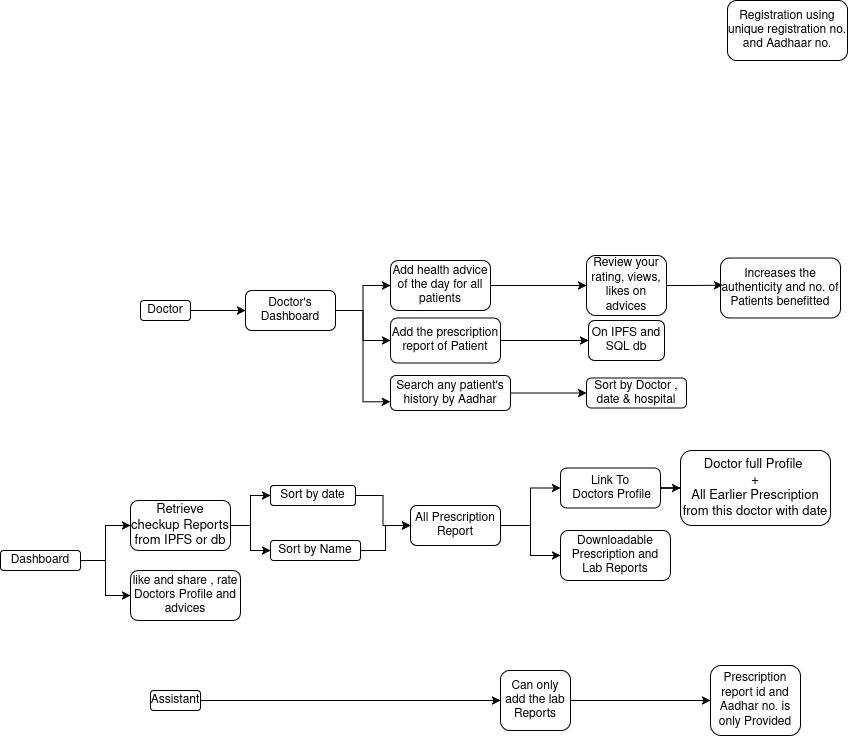

The diagram above was exported from draw.io. Its source (the exported page's mxGraphModel, read from the mxfile embedded in the PNG):
<mxGraphModel dx="2222" dy="756" grid="1" gridSize="10" guides="1" tooltips="1" connect="1" arrows="1" fold="1" page="1" pageScale="1" pageWidth="827" pageHeight="1169" math="0" shadow="0">
  <root>
    <mxCell id="WIyWlLk6GJQsqaUBKTNV-0" />
    <mxCell id="WIyWlLk6GJQsqaUBKTNV-1" parent="WIyWlLk6GJQsqaUBKTNV-0" />
    <mxCell id="FsnHjZP3_jSeHrWdHMFs-30" style="edgeStyle=orthogonalEdgeStyle;rounded=0;orthogonalLoop=1;jettySize=auto;html=1;" edge="1" parent="WIyWlLk6GJQsqaUBKTNV-1" source="FsnHjZP3_jSeHrWdHMFs-1" target="FsnHjZP3_jSeHrWdHMFs-29">
      <mxGeometry relative="1" as="geometry" />
    </mxCell>
    <mxCell id="FsnHjZP3_jSeHrWdHMFs-1" value="Doctor" style="rounded=1;whiteSpace=wrap;html=1;" vertex="1" parent="WIyWlLk6GJQsqaUBKTNV-1">
      <mxGeometry x="120" y="500" width="50" height="20" as="geometry" />
    </mxCell>
    <mxCell id="FsnHjZP3_jSeHrWdHMFs-46" style="edgeStyle=orthogonalEdgeStyle;rounded=0;orthogonalLoop=1;jettySize=auto;html=1;" edge="1" parent="WIyWlLk6GJQsqaUBKTNV-1" source="FsnHjZP3_jSeHrWdHMFs-2" target="FsnHjZP3_jSeHrWdHMFs-44">
      <mxGeometry relative="1" as="geometry" />
    </mxCell>
    <mxCell id="FsnHjZP3_jSeHrWdHMFs-2" value="Assistant" style="rounded=1;whiteSpace=wrap;html=1;" vertex="1" parent="WIyWlLk6GJQsqaUBKTNV-1">
      <mxGeometry x="130" y="890" width="50" height="20" as="geometry" />
    </mxCell>
    <mxCell id="FsnHjZP3_jSeHrWdHMFs-66" style="edgeStyle=orthogonalEdgeStyle;rounded=0;orthogonalLoop=1;jettySize=auto;html=1;" edge="1" parent="WIyWlLk6GJQsqaUBKTNV-1" source="FsnHjZP3_jSeHrWdHMFs-3" target="FsnHjZP3_jSeHrWdHMFs-7">
      <mxGeometry relative="1" as="geometry" />
    </mxCell>
    <mxCell id="FsnHjZP3_jSeHrWdHMFs-67" style="edgeStyle=orthogonalEdgeStyle;rounded=0;orthogonalLoop=1;jettySize=auto;html=1;entryX=0;entryY=0.5;entryDx=0;entryDy=0;" edge="1" parent="WIyWlLk6GJQsqaUBKTNV-1" source="FsnHjZP3_jSeHrWdHMFs-3" target="FsnHjZP3_jSeHrWdHMFs-5">
      <mxGeometry relative="1" as="geometry" />
    </mxCell>
    <mxCell id="FsnHjZP3_jSeHrWdHMFs-3" value="&lt;span data-lucid-content=&quot;{&amp;quot;t&amp;quot;:&amp;quot;Retrieve checkup Reports from IPFS or db&amp;quot;,&amp;quot;m&amp;quot;:[{&amp;quot;s&amp;quot;:0,&amp;quot;n&amp;quot;:&amp;quot;s&amp;quot;,&amp;quot;v&amp;quot;:17.333333333333336,&amp;quot;e&amp;quot;:40}]}&quot; data-lucid-type=&quot;application/vnd.lucid.text&quot;&gt;&lt;span style=&quot;font-size:13.000000000000002px;&quot;&gt;Retrieve checkup Reports from IPFS or db&lt;/span&gt;&lt;/span&gt;" style="rounded=1;whiteSpace=wrap;html=1;" vertex="1" parent="WIyWlLk6GJQsqaUBKTNV-1">
      <mxGeometry x="110" y="700" width="100" height="50" as="geometry" />
    </mxCell>
    <mxCell id="FsnHjZP3_jSeHrWdHMFs-63" style="edgeStyle=orthogonalEdgeStyle;rounded=0;orthogonalLoop=1;jettySize=auto;html=1;entryX=0;entryY=0.5;entryDx=0;entryDy=0;" edge="1" parent="WIyWlLk6GJQsqaUBKTNV-1" source="FsnHjZP3_jSeHrWdHMFs-5" target="FsnHjZP3_jSeHrWdHMFs-8">
      <mxGeometry relative="1" as="geometry" />
    </mxCell>
    <mxCell id="FsnHjZP3_jSeHrWdHMFs-5" value="Sort by Name " style="rounded=1;whiteSpace=wrap;html=1;" vertex="1" parent="WIyWlLk6GJQsqaUBKTNV-1">
      <mxGeometry x="250" y="740" width="90" height="20" as="geometry" />
    </mxCell>
    <mxCell id="FsnHjZP3_jSeHrWdHMFs-62" style="edgeStyle=orthogonalEdgeStyle;rounded=0;orthogonalLoop=1;jettySize=auto;html=1;entryX=0;entryY=0.5;entryDx=0;entryDy=0;" edge="1" parent="WIyWlLk6GJQsqaUBKTNV-1" source="FsnHjZP3_jSeHrWdHMFs-7" target="FsnHjZP3_jSeHrWdHMFs-8">
      <mxGeometry relative="1" as="geometry" />
    </mxCell>
    <mxCell id="FsnHjZP3_jSeHrWdHMFs-59" style="edgeStyle=orthogonalEdgeStyle;rounded=0;orthogonalLoop=1;jettySize=auto;html=1;entryX=0;entryY=0.5;entryDx=0;entryDy=0;" edge="1" parent="WIyWlLk6GJQsqaUBKTNV-1" source="FsnHjZP3_jSeHrWdHMFs-8" target="FsnHjZP3_jSeHrWdHMFs-10">
      <mxGeometry relative="1" as="geometry" />
    </mxCell>
    <mxCell id="FsnHjZP3_jSeHrWdHMFs-60" style="edgeStyle=orthogonalEdgeStyle;rounded=0;orthogonalLoop=1;jettySize=auto;html=1;" edge="1" parent="WIyWlLk6GJQsqaUBKTNV-1" source="FsnHjZP3_jSeHrWdHMFs-8" target="FsnHjZP3_jSeHrWdHMFs-9">
      <mxGeometry relative="1" as="geometry" />
    </mxCell>
    <mxCell id="FsnHjZP3_jSeHrWdHMFs-8" value="All Prescription Report" style="rounded=1;whiteSpace=wrap;html=1;" vertex="1" parent="WIyWlLk6GJQsqaUBKTNV-1">
      <mxGeometry x="390" y="705" width="90" height="40" as="geometry" />
    </mxCell>
    <mxCell id="FsnHjZP3_jSeHrWdHMFs-9" value="Downloadable Prescription and Lab Reports " style="rounded=1;whiteSpace=wrap;html=1;" vertex="1" parent="WIyWlLk6GJQsqaUBKTNV-1">
      <mxGeometry x="540" y="730" width="110" height="50" as="geometry" />
    </mxCell>
    <mxCell id="FsnHjZP3_jSeHrWdHMFs-23" style="edgeStyle=orthogonalEdgeStyle;rounded=0;orthogonalLoop=1;jettySize=auto;html=1;" edge="1" parent="WIyWlLk6GJQsqaUBKTNV-1" source="FsnHjZP3_jSeHrWdHMFs-10" target="FsnHjZP3_jSeHrWdHMFs-12">
      <mxGeometry relative="1" as="geometry" />
    </mxCell>
    <mxCell id="FsnHjZP3_jSeHrWdHMFs-10" value="&lt;div&gt;Link To&lt;/div&gt;&lt;div&gt;&amp;nbsp;Doctors Profile&lt;/div&gt;" style="rounded=1;whiteSpace=wrap;html=1;" vertex="1" parent="WIyWlLk6GJQsqaUBKTNV-1">
      <mxGeometry x="540" y="667.5" width="100" height="40" as="geometry" />
    </mxCell>
    <UserObject label="&lt;div&gt;&lt;span data-lucid-content=&quot;{&amp;quot;t&amp;quot;:&amp;quot;Doctor full Profile  +\nAll Earlier Prescription from this doctor with date&amp;quot;,&amp;quot;m&amp;quot;:[{&amp;quot;s&amp;quot;:0,&amp;quot;n&amp;quot;:&amp;quot;s&amp;quot;,&amp;quot;v&amp;quot;:17.333333333333336,&amp;quot;e&amp;quot;:74}]}&quot; data-lucid-type=&quot;application/vnd.lucid.text&quot;&gt;&lt;span style=&quot;font-size:13.000000000000002px;&quot;&gt;Doctor full Profile  &lt;/span&gt;&lt;/span&gt;&lt;/div&gt;&lt;div&gt;&lt;span data-lucid-content=&quot;{&amp;quot;t&amp;quot;:&amp;quot;Doctor full Profile  +\nAll Earlier Prescription from this doctor with date&amp;quot;,&amp;quot;m&amp;quot;:[{&amp;quot;s&amp;quot;:0,&amp;quot;n&amp;quot;:&amp;quot;s&amp;quot;,&amp;quot;v&amp;quot;:17.333333333333336,&amp;quot;e&amp;quot;:74}]}&quot; data-lucid-type=&quot;application/vnd.lucid.text&quot;&gt;&lt;span style=&quot;font-size:13.000000000000002px;&quot;&gt;+&lt;/span&gt;&lt;/span&gt;&lt;/div&gt;&lt;div&gt;&lt;span data-lucid-content=&quot;{&amp;quot;t&amp;quot;:&amp;quot;Doctor full Profile  +\nAll Earlier Prescription from this doctor with date&amp;quot;,&amp;quot;m&amp;quot;:[{&amp;quot;s&amp;quot;:0,&amp;quot;n&amp;quot;:&amp;quot;s&amp;quot;,&amp;quot;v&amp;quot;:17.333333333333336,&amp;quot;e&amp;quot;:74}]}&quot; data-lucid-type=&quot;application/vnd.lucid.text&quot;&gt;&lt;span style=&quot;font-size:13.000000000000002px;&quot;&gt;&lt;/span&gt;&lt;/span&gt;&lt;/div&gt;&lt;span data-lucid-content=&quot;{&amp;quot;t&amp;quot;:&amp;quot;Doctor full Profile  +\nAll Earlier Prescription from this doctor with date&amp;quot;,&amp;quot;m&amp;quot;:[{&amp;quot;s&amp;quot;:0,&amp;quot;n&amp;quot;:&amp;quot;s&amp;quot;,&amp;quot;v&amp;quot;:17.333333333333336,&amp;quot;e&amp;quot;:74}]}&quot; data-lucid-type=&quot;application/vnd.lucid.text&quot;&gt;&lt;span style=&quot;font-size:13.000000000000002px;&quot;&gt;All Earlier Prescription from this doctor with date&lt;/span&gt;&lt;/span&gt;" link="&lt;span data-lucid-content=&quot;{&amp;quot;t&amp;quot;:&amp;quot;Doctor full Profile  +\nAll Earlier Prescription from this doctor with date&amp;quot;,&amp;quot;m&amp;quot;:[{&amp;quot;s&amp;quot;:0,&amp;quot;n&amp;quot;:&amp;quot;s&amp;quot;,&amp;quot;v&amp;quot;:17.333333333333336,&amp;quot;e&amp;quot;:74}]}&quot; data-lucid-type=&quot;application/vnd.lucid.text&quot;&gt;&lt;span style=&quot;font-size:13.000000000000002px;&quot;&gt;Doctor full Profile  +&lt;br&gt;&lt;/span&gt;&lt;span style=&quot;font-size:13.000000000000002px;&quot;&gt;All Earlier Prescription from this doctor with date&lt;/span&gt;&lt;/span&gt;" id="FsnHjZP3_jSeHrWdHMFs-12">
      <mxCell style="rounded=1;whiteSpace=wrap;html=1;" vertex="1" parent="WIyWlLk6GJQsqaUBKTNV-1">
        <mxGeometry x="660" y="650" width="150" height="75" as="geometry" />
      </mxCell>
    </UserObject>
    <mxCell id="FsnHjZP3_jSeHrWdHMFs-15" value="Registration using unique registration no. and Aadhaar no. " style="rounded=1;whiteSpace=wrap;html=1;" vertex="1" parent="WIyWlLk6GJQsqaUBKTNV-1">
      <mxGeometry x="707" y="200" width="120" height="60" as="geometry" />
    </mxCell>
    <mxCell id="FsnHjZP3_jSeHrWdHMFs-25" value="like and share , rate Doctors Profile and advices " style="rounded=1;whiteSpace=wrap;html=1;" vertex="1" parent="WIyWlLk6GJQsqaUBKTNV-1">
      <mxGeometry x="110" y="770" width="110" height="50" as="geometry" />
    </mxCell>
    <mxCell id="FsnHjZP3_jSeHrWdHMFs-69" style="edgeStyle=orthogonalEdgeStyle;rounded=0;orthogonalLoop=1;jettySize=auto;html=1;" edge="1" parent="WIyWlLk6GJQsqaUBKTNV-1" source="FsnHjZP3_jSeHrWdHMFs-27" target="FsnHjZP3_jSeHrWdHMFs-3">
      <mxGeometry relative="1" as="geometry" />
    </mxCell>
    <mxCell id="FsnHjZP3_jSeHrWdHMFs-70" style="edgeStyle=orthogonalEdgeStyle;rounded=0;orthogonalLoop=1;jettySize=auto;html=1;entryX=0;entryY=0.5;entryDx=0;entryDy=0;" edge="1" parent="WIyWlLk6GJQsqaUBKTNV-1" source="FsnHjZP3_jSeHrWdHMFs-27" target="FsnHjZP3_jSeHrWdHMFs-25">
      <mxGeometry relative="1" as="geometry" />
    </mxCell>
    <mxCell id="FsnHjZP3_jSeHrWdHMFs-27" value="Dashboard" style="rounded=1;whiteSpace=wrap;html=1;" vertex="1" parent="WIyWlLk6GJQsqaUBKTNV-1">
      <mxGeometry x="-20" y="750" width="80" height="20" as="geometry" />
    </mxCell>
    <mxCell id="FsnHjZP3_jSeHrWdHMFs-34" style="edgeStyle=orthogonalEdgeStyle;rounded=0;orthogonalLoop=1;jettySize=auto;html=1;" edge="1" parent="WIyWlLk6GJQsqaUBKTNV-1" source="FsnHjZP3_jSeHrWdHMFs-29" target="FsnHjZP3_jSeHrWdHMFs-33">
      <mxGeometry relative="1" as="geometry" />
    </mxCell>
    <mxCell id="FsnHjZP3_jSeHrWdHMFs-36" style="edgeStyle=orthogonalEdgeStyle;rounded=0;orthogonalLoop=1;jettySize=auto;html=1;" edge="1" parent="WIyWlLk6GJQsqaUBKTNV-1" source="FsnHjZP3_jSeHrWdHMFs-29" target="FsnHjZP3_jSeHrWdHMFs-35">
      <mxGeometry relative="1" as="geometry" />
    </mxCell>
    <mxCell id="FsnHjZP3_jSeHrWdHMFs-58" style="edgeStyle=orthogonalEdgeStyle;rounded=0;orthogonalLoop=1;jettySize=auto;html=1;entryX=0;entryY=0.75;entryDx=0;entryDy=0;" edge="1" parent="WIyWlLk6GJQsqaUBKTNV-1" source="FsnHjZP3_jSeHrWdHMFs-29" target="FsnHjZP3_jSeHrWdHMFs-31">
      <mxGeometry relative="1" as="geometry" />
    </mxCell>
    <mxCell id="FsnHjZP3_jSeHrWdHMFs-29" value="Doctor's Dashboard" style="rounded=1;whiteSpace=wrap;html=1;" vertex="1" parent="WIyWlLk6GJQsqaUBKTNV-1">
      <mxGeometry x="225" y="490" width="90" height="40" as="geometry" />
    </mxCell>
    <mxCell id="FsnHjZP3_jSeHrWdHMFs-38" style="edgeStyle=orthogonalEdgeStyle;rounded=0;orthogonalLoop=1;jettySize=auto;html=1;" edge="1" parent="WIyWlLk6GJQsqaUBKTNV-1" source="FsnHjZP3_jSeHrWdHMFs-31" target="FsnHjZP3_jSeHrWdHMFs-37">
      <mxGeometry relative="1" as="geometry" />
    </mxCell>
    <mxCell id="FsnHjZP3_jSeHrWdHMFs-31" value="Search any patient's history by Aadhar" style="rounded=1;whiteSpace=wrap;html=1;" vertex="1" parent="WIyWlLk6GJQsqaUBKTNV-1">
      <mxGeometry x="370" y="575" width="120" height="35" as="geometry" />
    </mxCell>
    <mxCell id="FsnHjZP3_jSeHrWdHMFs-41" style="edgeStyle=orthogonalEdgeStyle;rounded=0;orthogonalLoop=1;jettySize=auto;html=1;" edge="1" parent="WIyWlLk6GJQsqaUBKTNV-1" source="FsnHjZP3_jSeHrWdHMFs-33" target="FsnHjZP3_jSeHrWdHMFs-40">
      <mxGeometry relative="1" as="geometry" />
    </mxCell>
    <mxCell id="FsnHjZP3_jSeHrWdHMFs-33" value="Add the prescription report of Patient" style="rounded=1;whiteSpace=wrap;html=1;" vertex="1" parent="WIyWlLk6GJQsqaUBKTNV-1">
      <mxGeometry x="370" y="517.5" width="110" height="45" as="geometry" />
    </mxCell>
    <mxCell id="FsnHjZP3_jSeHrWdHMFs-56" style="edgeStyle=orthogonalEdgeStyle;rounded=0;orthogonalLoop=1;jettySize=auto;html=1;" edge="1" parent="WIyWlLk6GJQsqaUBKTNV-1" source="FsnHjZP3_jSeHrWdHMFs-35" target="FsnHjZP3_jSeHrWdHMFs-42">
      <mxGeometry relative="1" as="geometry" />
    </mxCell>
    <mxCell id="FsnHjZP3_jSeHrWdHMFs-35" value="Add health advice of the day for all patients " style="rounded=1;whiteSpace=wrap;html=1;" vertex="1" parent="WIyWlLk6GJQsqaUBKTNV-1">
      <mxGeometry x="370" y="460" width="100" height="50" as="geometry" />
    </mxCell>
    <mxCell id="FsnHjZP3_jSeHrWdHMFs-37" value="Sort by Doctor , date &amp;amp; hospital" style="rounded=1;whiteSpace=wrap;html=1;" vertex="1" parent="WIyWlLk6GJQsqaUBKTNV-1">
      <mxGeometry x="566" y="577.5" width="100" height="30" as="geometry" />
    </mxCell>
    <mxCell id="FsnHjZP3_jSeHrWdHMFs-40" value="On IPFS and SQL db " style="rounded=1;whiteSpace=wrap;html=1;" vertex="1" parent="WIyWlLk6GJQsqaUBKTNV-1">
      <mxGeometry x="568" y="520" width="76" height="40" as="geometry" />
    </mxCell>
    <mxCell id="FsnHjZP3_jSeHrWdHMFs-42" value="Review your rating, views, likes on advices " style="rounded=1;whiteSpace=wrap;html=1;" vertex="1" parent="WIyWlLk6GJQsqaUBKTNV-1">
      <mxGeometry x="566" y="455" width="80" height="60" as="geometry" />
    </mxCell>
    <mxCell id="FsnHjZP3_jSeHrWdHMFs-71" style="edgeStyle=orthogonalEdgeStyle;rounded=0;orthogonalLoop=1;jettySize=auto;html=1;" edge="1" parent="WIyWlLk6GJQsqaUBKTNV-1" source="FsnHjZP3_jSeHrWdHMFs-44" target="FsnHjZP3_jSeHrWdHMFs-48">
      <mxGeometry relative="1" as="geometry" />
    </mxCell>
    <mxCell id="FsnHjZP3_jSeHrWdHMFs-44" value="Can only add the lab Reports " style="rounded=1;whiteSpace=wrap;html=1;" vertex="1" parent="WIyWlLk6GJQsqaUBKTNV-1">
      <mxGeometry x="480" y="870" width="70" height="60" as="geometry" />
    </mxCell>
    <mxCell id="FsnHjZP3_jSeHrWdHMFs-48" value="Prescription report id and Aadhar no. is only Provided" style="rounded=1;whiteSpace=wrap;html=1;" vertex="1" parent="WIyWlLk6GJQsqaUBKTNV-1">
      <mxGeometry x="690" y="865" width="90" height="70" as="geometry" />
    </mxCell>
    <mxCell id="FsnHjZP3_jSeHrWdHMFs-50" value="Increases the authenticity and no. of Patients benefitted " style="rounded=1;whiteSpace=wrap;html=1;" vertex="1" parent="WIyWlLk6GJQsqaUBKTNV-1">
      <mxGeometry x="700" y="457.5" width="120" height="60" as="geometry" />
    </mxCell>
    <mxCell id="FsnHjZP3_jSeHrWdHMFs-57" style="edgeStyle=orthogonalEdgeStyle;rounded=0;orthogonalLoop=1;jettySize=auto;html=1;entryX=0.018;entryY=0.453;entryDx=0;entryDy=0;entryPerimeter=0;" edge="1" parent="WIyWlLk6GJQsqaUBKTNV-1" source="FsnHjZP3_jSeHrWdHMFs-42" target="FsnHjZP3_jSeHrWdHMFs-50">
      <mxGeometry relative="1" as="geometry" />
    </mxCell>
    <mxCell id="FsnHjZP3_jSeHrWdHMFs-7" value="Sort by date " style="rounded=1;whiteSpace=wrap;html=1;" vertex="1" parent="WIyWlLk6GJQsqaUBKTNV-1">
      <mxGeometry x="250" y="685" width="85" height="20" as="geometry" />
    </mxCell>
  </root>
</mxGraphModel>